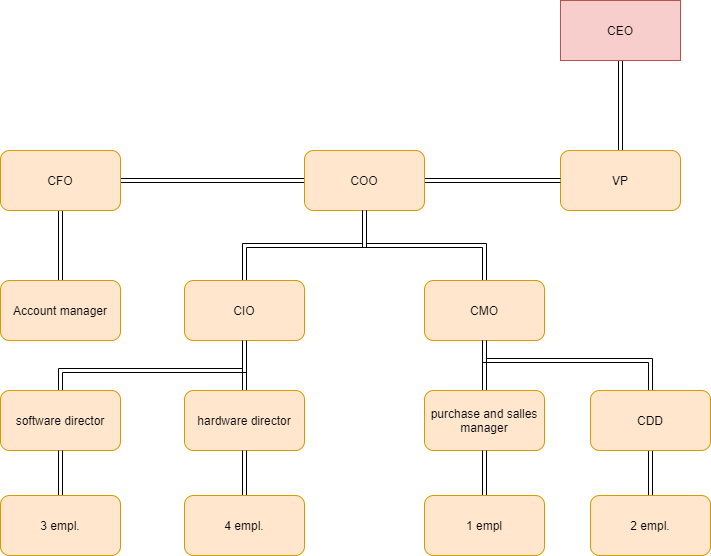

The diagram above was exported from draw.io. Its source (the exported page's mxGraphModel, read from the mxfile embedded in the PNG):
<mxGraphModel dx="981" dy="574" grid="1" gridSize="10" guides="1" tooltips="1" connect="1" arrows="1" fold="1" page="1" pageScale="1" pageWidth="827" pageHeight="1169" math="0" shadow="0">
  <root>
    <mxCell id="0" />
    <mxCell id="1" parent="0" />
    <mxCell id="k3ZXZX4X03k9IENKJEIE-6" value="" style="edgeStyle=orthogonalEdgeStyle;rounded=0;orthogonalLoop=1;jettySize=auto;html=1;shape=link;" edge="1" parent="1" source="k3ZXZX4X03k9IENKJEIE-2" target="k3ZXZX4X03k9IENKJEIE-3">
      <mxGeometry relative="1" as="geometry" />
    </mxCell>
    <mxCell id="k3ZXZX4X03k9IENKJEIE-2" value="CEO" style="rounded=0;whiteSpace=wrap;html=1;fillColor=#f8cecc;strokeColor=#b85450;" vertex="1" parent="1">
      <mxGeometry x="610" y="30" width="120" height="60" as="geometry" />
    </mxCell>
    <mxCell id="k3ZXZX4X03k9IENKJEIE-3" value="VP" style="rounded=1;whiteSpace=wrap;html=1;fillColor=#ffe6cc;strokeColor=#d79b00;" vertex="1" parent="1">
      <mxGeometry x="610" y="180" width="120" height="60" as="geometry" />
    </mxCell>
    <mxCell id="k3ZXZX4X03k9IENKJEIE-7" style="edgeStyle=orthogonalEdgeStyle;rounded=0;orthogonalLoop=1;jettySize=auto;html=1;shape=link;" edge="1" parent="1" source="k3ZXZX4X03k9IENKJEIE-4" target="k3ZXZX4X03k9IENKJEIE-3">
      <mxGeometry relative="1" as="geometry" />
    </mxCell>
    <mxCell id="k3ZXZX4X03k9IENKJEIE-8" style="edgeStyle=orthogonalEdgeStyle;rounded=0;orthogonalLoop=1;jettySize=auto;html=1;shape=link;" edge="1" parent="1" source="k3ZXZX4X03k9IENKJEIE-4" target="k3ZXZX4X03k9IENKJEIE-5">
      <mxGeometry relative="1" as="geometry" />
    </mxCell>
    <mxCell id="k3ZXZX4X03k9IENKJEIE-4" value="COO" style="rounded=1;whiteSpace=wrap;html=1;fillColor=#ffe6cc;strokeColor=#d79b00;" vertex="1" parent="1">
      <mxGeometry x="354" y="180" width="120" height="60" as="geometry" />
    </mxCell>
    <mxCell id="k3ZXZX4X03k9IENKJEIE-10" style="edgeStyle=orthogonalEdgeStyle;shape=link;rounded=0;orthogonalLoop=1;jettySize=auto;html=1;entryX=0.5;entryY=0;entryDx=0;entryDy=0;" edge="1" parent="1" source="k3ZXZX4X03k9IENKJEIE-5" target="k3ZXZX4X03k9IENKJEIE-9">
      <mxGeometry relative="1" as="geometry" />
    </mxCell>
    <mxCell id="k3ZXZX4X03k9IENKJEIE-5" value="CFO" style="rounded=1;whiteSpace=wrap;html=1;fillColor=#ffe6cc;strokeColor=#d79b00;" vertex="1" parent="1">
      <mxGeometry x="50" y="180" width="120" height="60" as="geometry" />
    </mxCell>
    <mxCell id="k3ZXZX4X03k9IENKJEIE-9" value="Account manager" style="rounded=1;whiteSpace=wrap;html=1;fillColor=#ffe6cc;strokeColor=#d79b00;" vertex="1" parent="1">
      <mxGeometry x="50" y="310" width="120" height="60" as="geometry" />
    </mxCell>
    <mxCell id="k3ZXZX4X03k9IENKJEIE-12" style="edgeStyle=orthogonalEdgeStyle;shape=link;rounded=0;orthogonalLoop=1;jettySize=auto;html=1;entryX=0.5;entryY=1;entryDx=0;entryDy=0;" edge="1" parent="1" source="k3ZXZX4X03k9IENKJEIE-11" target="k3ZXZX4X03k9IENKJEIE-4">
      <mxGeometry relative="1" as="geometry" />
    </mxCell>
    <mxCell id="k3ZXZX4X03k9IENKJEIE-26" style="edgeStyle=orthogonalEdgeStyle;shape=link;rounded=0;orthogonalLoop=1;jettySize=auto;html=1;entryX=0.5;entryY=0;entryDx=0;entryDy=0;" edge="1" parent="1" source="k3ZXZX4X03k9IENKJEIE-11" target="k3ZXZX4X03k9IENKJEIE-25">
      <mxGeometry relative="1" as="geometry" />
    </mxCell>
    <mxCell id="k3ZXZX4X03k9IENKJEIE-11" value="CIO" style="rounded=1;whiteSpace=wrap;html=1;fillColor=#ffe6cc;strokeColor=#d79b00;" vertex="1" parent="1">
      <mxGeometry x="234" y="310" width="120" height="60" as="geometry" />
    </mxCell>
    <mxCell id="k3ZXZX4X03k9IENKJEIE-14" style="edgeStyle=orthogonalEdgeStyle;shape=link;rounded=0;orthogonalLoop=1;jettySize=auto;html=1;entryX=0.5;entryY=1;entryDx=0;entryDy=0;" edge="1" parent="1" source="k3ZXZX4X03k9IENKJEIE-13" target="k3ZXZX4X03k9IENKJEIE-4">
      <mxGeometry relative="1" as="geometry" />
    </mxCell>
    <mxCell id="k3ZXZX4X03k9IENKJEIE-13" value="CMO" style="rounded=1;whiteSpace=wrap;html=1;fillColor=#ffe6cc;strokeColor=#d79b00;" vertex="1" parent="1">
      <mxGeometry x="474" y="310" width="120" height="60" as="geometry" />
    </mxCell>
    <mxCell id="k3ZXZX4X03k9IENKJEIE-24" style="edgeStyle=orthogonalEdgeStyle;shape=link;rounded=0;orthogonalLoop=1;jettySize=auto;html=1;" edge="1" parent="1" target="k3ZXZX4X03k9IENKJEIE-13">
      <mxGeometry relative="1" as="geometry">
        <mxPoint x="700.0344827586207" y="420" as="sourcePoint" />
        <Array as="points">
          <mxPoint x="700" y="390" />
          <mxPoint x="534" y="390" />
        </Array>
      </mxGeometry>
    </mxCell>
    <mxCell id="k3ZXZX4X03k9IENKJEIE-20" style="edgeStyle=orthogonalEdgeStyle;shape=link;rounded=0;orthogonalLoop=1;jettySize=auto;html=1;" edge="1" parent="1" source="k3ZXZX4X03k9IENKJEIE-19" target="k3ZXZX4X03k9IENKJEIE-13">
      <mxGeometry relative="1" as="geometry" />
    </mxCell>
    <mxCell id="k3ZXZX4X03k9IENKJEIE-19" value="purchase and salles manager" style="rounded=1;whiteSpace=wrap;html=1;fillColor=#ffe6cc;strokeColor=#d79b00;" vertex="1" parent="1">
      <mxGeometry x="474" y="420" width="120" height="60" as="geometry" />
    </mxCell>
    <mxCell id="k3ZXZX4X03k9IENKJEIE-25" value="hardware director" style="rounded=1;whiteSpace=wrap;html=1;fillColor=#ffe6cc;strokeColor=#d79b00;" vertex="1" parent="1">
      <mxGeometry x="234" y="420" width="120" height="60" as="geometry" />
    </mxCell>
    <mxCell id="k3ZXZX4X03k9IENKJEIE-29" style="edgeStyle=orthogonalEdgeStyle;shape=link;rounded=0;orthogonalLoop=1;jettySize=auto;html=1;entryX=0.5;entryY=1;entryDx=0;entryDy=0;" edge="1" parent="1" source="k3ZXZX4X03k9IENKJEIE-27" target="k3ZXZX4X03k9IENKJEIE-11">
      <mxGeometry relative="1" as="geometry">
        <Array as="points">
          <mxPoint x="110" y="400" />
          <mxPoint x="294" y="400" />
        </Array>
      </mxGeometry>
    </mxCell>
    <mxCell id="k3ZXZX4X03k9IENKJEIE-27" value="software director" style="rounded=1;whiteSpace=wrap;html=1;fillColor=#ffe6cc;strokeColor=#d79b00;" vertex="1" parent="1">
      <mxGeometry x="50" y="420" width="120" height="60" as="geometry" />
    </mxCell>
    <mxCell id="k3ZXZX4X03k9IENKJEIE-38" style="edgeStyle=orthogonalEdgeStyle;shape=link;rounded=0;orthogonalLoop=1;jettySize=auto;html=1;" edge="1" parent="1" source="k3ZXZX4X03k9IENKJEIE-30">
      <mxGeometry relative="1" as="geometry">
        <mxPoint x="700" y="480" as="targetPoint" />
      </mxGeometry>
    </mxCell>
    <mxCell id="k3ZXZX4X03k9IENKJEIE-30" value="2 empl." style="rounded=1;whiteSpace=wrap;html=1;fillColor=#ffe6cc;strokeColor=#d79b00;" vertex="1" parent="1">
      <mxGeometry x="640" y="525" width="120" height="60" as="geometry" />
    </mxCell>
    <mxCell id="k3ZXZX4X03k9IENKJEIE-37" style="edgeStyle=orthogonalEdgeStyle;shape=link;rounded=0;orthogonalLoop=1;jettySize=auto;html=1;" edge="1" parent="1" source="k3ZXZX4X03k9IENKJEIE-32" target="k3ZXZX4X03k9IENKJEIE-19">
      <mxGeometry relative="1" as="geometry" />
    </mxCell>
    <mxCell id="k3ZXZX4X03k9IENKJEIE-32" value="1 empl" style="rounded=1;whiteSpace=wrap;html=1;fillColor=#ffe6cc;strokeColor=#d79b00;" vertex="1" parent="1">
      <mxGeometry x="474" y="525" width="120" height="60" as="geometry" />
    </mxCell>
    <mxCell id="k3ZXZX4X03k9IENKJEIE-36" style="edgeStyle=orthogonalEdgeStyle;shape=link;rounded=0;orthogonalLoop=1;jettySize=auto;html=1;" edge="1" parent="1" source="k3ZXZX4X03k9IENKJEIE-33" target="k3ZXZX4X03k9IENKJEIE-25">
      <mxGeometry relative="1" as="geometry" />
    </mxCell>
    <mxCell id="k3ZXZX4X03k9IENKJEIE-33" value="4 empl." style="rounded=1;whiteSpace=wrap;html=1;fillColor=#ffe6cc;strokeColor=#d79b00;" vertex="1" parent="1">
      <mxGeometry x="234" y="525" width="120" height="60" as="geometry" />
    </mxCell>
    <mxCell id="k3ZXZX4X03k9IENKJEIE-35" style="edgeStyle=orthogonalEdgeStyle;shape=link;rounded=0;orthogonalLoop=1;jettySize=auto;html=1;" edge="1" parent="1" source="k3ZXZX4X03k9IENKJEIE-34" target="k3ZXZX4X03k9IENKJEIE-27">
      <mxGeometry relative="1" as="geometry" />
    </mxCell>
    <mxCell id="k3ZXZX4X03k9IENKJEIE-34" value="3 empl." style="rounded=1;whiteSpace=wrap;html=1;fillColor=#ffe6cc;strokeColor=#d79b00;" vertex="1" parent="1">
      <mxGeometry x="50" y="525" width="120" height="60" as="geometry" />
    </mxCell>
    <mxCell id="k3ZXZX4X03k9IENKJEIE-46" value="CDD" style="rounded=1;whiteSpace=wrap;html=1;fillColor=#ffe6cc;strokeColor=#d79b00;" vertex="1" parent="1">
      <mxGeometry x="640" y="420" width="120" height="60" as="geometry" />
    </mxCell>
  </root>
</mxGraphModel>